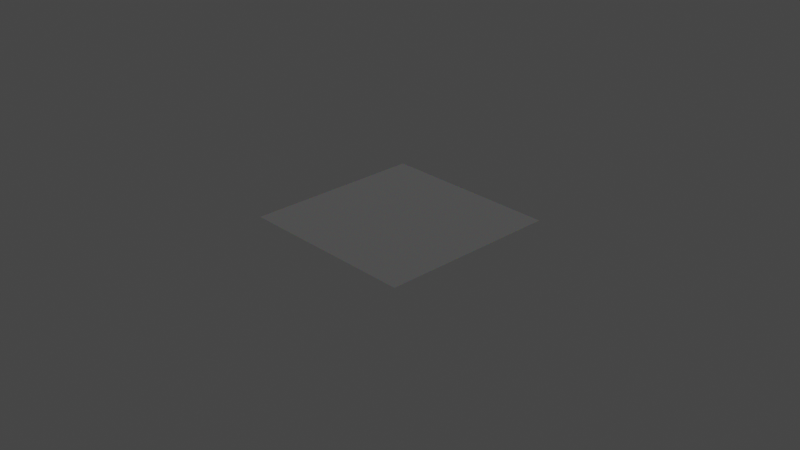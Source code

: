 # Source: fake_caustics_dispersion.blend  (saved by Blender 3.3.6; exported with 4.5.12 LTS)
import bpy
from mathutils import Matrix  # noqa: F401  (used for matrix-valued properties, if any)

bpy.ops.wm.read_factory_settings(use_empty=True)
scene = bpy.context.scene
scene.name = 'Scene'

# ---- collections
col_collection = bpy.data.collections.new('Collection'); scene.collection.children.link(col_collection)

# ---- materials (node trees are filled in below, after node groups)
mat_fake_caustics_dispersion = bpy.data.materials.new('fake_caustics_dispersion')
mat_fake_caustics_dispersion.surface_render_method = 'BLENDED'
mat_fake_caustics_dispersion.blend_method = 'BLEND'
mat_fake_caustics_dispersion.use_transparency_overlap = False
mat_fake_caustics_dispersion.show_transparent_back = False
mat_fake_caustics_dispersion.use_raytrace_refraction = True
mat_fake_caustics_dispersion.use_screen_refraction = True
mat_fake_caustics_dispersion.refraction_depth = 0.01
mat_fake_caustics_dispersion.thickness_mode = 'SLAB'

# ---- node groups
ng_fake_caustics_dispersion = bpy.data.node_groups.new('fake_caustics_dispersion', 'ShaderNodeTree')
_s = ng_fake_caustics_dispersion.interface.new_socket(name='Shader', in_out='OUTPUT', socket_type='NodeSocketShader')
_s = ng_fake_caustics_dispersion.interface.new_socket(name='--GLASS--', in_out='INPUT', socket_type='NodeSocketFloat')
_s.subtype = 'FACTOR'
_s.hide_value = True
_s = ng_fake_caustics_dispersion.interface.new_socket(name='Roughness', in_out='INPUT', socket_type='NodeSocketFloat')
_s.subtype = 'FACTOR'
_s.min_value = 0.0
_s.max_value = 1.0
_s = ng_fake_caustics_dispersion.interface.new_socket(name='IOR', in_out='INPUT', socket_type='NodeSocketFloat')
_s.default_value = 1.45
_s = ng_fake_caustics_dispersion.interface.new_socket(name='Glass Thickness', in_out='INPUT', socket_type='NodeSocketFloat')
_s.default_value = 0.2
_s.min_value = 0.0
_s.max_value = 1.0
_s = ng_fake_caustics_dispersion.interface.new_socket(name='Base Light', in_out='INPUT', socket_type='NodeSocketFloat')
_s.default_value = 1.0
_s.min_value = 0.0
_s.max_value = 1e+04
_s = ng_fake_caustics_dispersion.interface.new_socket(name='Light Multiplier', in_out='INPUT', socket_type='NodeSocketFloat')
_s.min_value = 0.0
_s = ng_fake_caustics_dispersion.interface.new_socket(name='Shadow', in_out='INPUT', socket_type='NodeSocketFloat')
_s.subtype = 'FACTOR'
_s.default_value = 0.4321
_s.min_value = 0.0
_s.max_value = 1.0
_s = ng_fake_caustics_dispersion.interface.new_socket(name='--DISPERSION--', in_out='INPUT', socket_type='NodeSocketFloat')
_s.hide_value = True
_s = ng_fake_caustics_dispersion.interface.new_socket(name='Glass Dispersion', in_out='INPUT', socket_type='NodeSocketFloat')
_s.min_value = 0.0
_s.max_value = 1.0
_s = ng_fake_caustics_dispersion.interface.new_socket(name='Shadow Dispertion', in_out='INPUT', socket_type='NodeSocketFloat')
_s.subtype = 'FACTOR'
_s.default_value = 1.0
_s.min_value = 0.0
_s.max_value = 1.0
_s = ng_fake_caustics_dispersion.interface.new_socket(name='--DISPERSION TEXTURE--', in_out='INPUT', socket_type='NodeSocketFloat')
_s.hide_value = True
_s = ng_fake_caustics_dispersion.interface.new_socket(name='Mix 1', in_out='INPUT', socket_type='NodeSocketFloat')
_s.default_value = 3.0
_s.min_value = 0.0
_s.max_value = 1e+04
_s = ng_fake_caustics_dispersion.interface.new_socket(name='Mix 1 Scale', in_out='INPUT', socket_type='NodeSocketFloat')
_s.default_value = 20.0
_s.min_value = 0.0
_s.max_value = 1000.0
_s = ng_fake_caustics_dispersion.interface.new_socket(name='Mix 2', in_out='INPUT', socket_type='NodeSocketFloat')
_s.default_value = 5.0
_s.min_value = 0.0
_s.max_value = 1e+04
_N = ng_fake_caustics_dispersion.nodes; _L = ng_fake_caustics_dispersion.links
n0 = _N.new('NodeReroute'); n0.name = 'Reroute'; n0.location = (-1963, -323)
n0.width = 16
n1 = _N.new('NodeGroupOutput'); n1.name = 'Group Output'; n1.location = (3609, 29)
n2 = _N.new('NodeReroute'); n2.name = 'Reroute.004'; n2.location = (-1779, -190)
n2.width = 16
n3 = _N.new('ShaderNodeTexVoronoi'); n3.name = 'Voronoi Texture'; n3.location = (-937, -331)
n3.distance = 'MINKOWSKI'
n3.inputs[7].default_value = 0.62
n4 = _N.new('NodeReroute'); n4.name = 'Reroute.003'; n4.location = (-1172, -17)
n4.width = 16
n4.socket_idname = 'NodeSocketFloat'
n5 = _N.new('ShaderNodeMix'); n5.name = 'Mix.002'; n5.location = (505, 56)
n5.data_type = 'RGBA'
n5.blend_type = 'ADD'
n6 = _N.new('ShaderNodeMath'); n6.name = 'Math'; n6.location = (-701, -419)
n6.operation = 'SUBTRACT'
n6.use_clamp = True
n6.inputs[0].default_value = 1.0
n7 = _N.new('ShaderNodeMath'); n7.name = 'Math.001'; n7.location = (-531, -415)
n7.operation = 'POWER'
n7.inputs[1].default_value = 9.88
n8 = _N.new('ShaderNodeMapRange'); n8.name = 'Map Range.002'; n8.location = (-378, -627)
n8.inputs[1].default_value = 0.9
n9 = _N.new('ShaderNodeInvert'); n9.name = 'Invert.004'; n9.location = (-591, -743)
n10 = _N.new('ShaderNodeMath'); n10.name = 'Math.002'; n10.location = (-267, -258)
n10.operation = 'MULTIPLY'
n11 = _N.new('ShaderNodeValToRGB'); n11.name = 'ColorRamp.008'; n11.location = (-669, -347)
n11.hide = True
n11.color_ramp.interpolation = 'EASE'
while len(n11.color_ramp.elements) > 1: n11.color_ramp.elements.remove(n11.color_ramp.elements[-1])
n11.color_ramp.elements[0].position = 0.425; n11.color_ramp.elements[0].color = (0.0, 0.0, 0.0, 1.0)
_e = n11.color_ramp.elements.new(0.7221); _e.color = (1.0, 0.9695, 0.9695, 1.0)
_e = n11.color_ramp.elements.new(0.8682); _e.color = (1.0, 1.0, 1.0, 1.0)
n12 = _N.new('ShaderNodeValToRGB'); n12.name = 'ColorRamp.001'; n12.location = (-202, -626)
n12.color_ramp.interpolation = 'B_SPLINE'
while len(n12.color_ramp.elements) > 1: n12.color_ramp.elements.remove(n12.color_ramp.elements[-1])
n12.color_ramp.elements[0].position = 0.5909; n12.color_ramp.elements[0].color = (0.0, 0.0, 0.0, 1.0)
_e = n12.color_ramp.elements.new(0.6102); _e.color = (0.7154, 0.7154, 0.7154, 1.0)
_e = n12.color_ramp.elements.new(0.625); _e.color = (0.0, 0.0, 0.0, 1.0)
_e = n12.color_ramp.elements.new(0.9131); _e.color = (0.0, 0.0, 0.0, 1.0)
_e = n12.color_ramp.elements.new(0.9227); _e.color = (1.0, 1.0, 1.0, 1.0)
_e = n12.color_ramp.elements.new(0.9384); _e.color = (0.0, 0.0, 0.0, 1.0)
n13 = _N.new('ShaderNodeMath'); n13.name = 'Math.013'; n13.location = (104, -669)
n13.operation = 'POWER'
n13.inputs[1].default_value = 3.5
n14 = _N.new('ShaderNodeMath'); n14.name = 'Math.003'; n14.location = (-595, -173)
n14.operation = 'MULTIPLY'
n14.inputs[1].default_value = 20.0
n15 = _N.new('ShaderNodeBsdfGlass'); n15.name = 'Glass BSDF.001'; n15.location = (1006, 1228)
n15.distribution = 'BECKMANN'
n15.inputs[0].default_value = (0.0, 1.33, 0.0, 1.0)
n16 = _N.new('ShaderNodeBsdfTransparent'); n16.name = 'Transparent BSDF'; n16.location = (2292, 232)
n17 = _N.new('ShaderNodeMix'); n17.name = 'Mix.008'; n17.location = (1730, -249)
n17.data_type = 'RGBA'
n17.blend_type = 'MULTIPLY'
n17.inputs[0].default_value = 1.0
n18 = _N.new('ShaderNodeBsdfGlass'); n18.name = 'Glass BSDF.002'; n18.location = (1003, 1038)
n18.distribution = 'BECKMANN'
n18.inputs[0].default_value = (0.0, 3.171e-07, 1.33, 1.0)
n19 = _N.new('ShaderNodeLayerWeight'); n19.name = 'Layer Weight'; n19.location = (1231, 1518)
n19.inputs[0].default_value = 0.31
n20 = _N.new('ShaderNodeRGBCurve'); n20.name = 'RGB Curves'; n20.location = (1429, 1463)
_c = n20.mapping.curves[3]
while len(_c.points) > 2: _c.points.remove(_c.points[-1])
_c.points[0].location = (0.0, 0.0); _c.points[0].handle_type = 'AUTO'
_c.points[1].location = (0.16364, 0.4875); _c.points[1].handle_type = 'AUTO'
_p = _c.points.new(0.35455, 0.71875); _p.handle_type = 'AUTO'
_p = _c.points.new(0.53182, 0.94375); _p.handle_type = 'AUTO'
_p = _c.points.new(1.0, 1.0); _p.handle_type = 'AUTO'
n20.mapping.update()
n21 = _N.new('ShaderNodeMath'); n21.name = 'Math.005'; n21.location = (131, 1185)
n21.operation = 'SUBTRACT'
n22 = _N.new('ShaderNodeBsdfAnisotropic'); n22.name = 'Glossy BSDF.001'; n22.location = (1520, 371)
n22.distribution = 'GGX'
n22.inputs[0].default_value = (1.2, 1.2, 1.2, 1.0)
n22.inputs[1].default_value = 0.0
n23 = _N.new('ShaderNodeFresnel'); n23.name = 'Fresnel.001'; n23.location = (1518, 522)
n24 = _N.new('ShaderNodeAddShader'); n24.name = 'Add Shader.006'; n24.location = (1237, 1181)
n25 = _N.new('ShaderNodeMath'); n25.name = 'Math.004'; n25.location = (-98, 1060)
n25.operation = 'MULTIPLY'
n26 = _N.new('ShaderNodeAddShader'); n26.name = 'Add Shader.007'; n26.location = (1233, 1067)
n27 = _N.new('ShaderNodeMixShader'); n27.name = 'Mix Shader.001'; n27.location = (1501, 1087)
n28 = _N.new('ShaderNodeMixShader'); n28.name = 'Mix Shader'; n28.location = (2607, 338)
n29 = _N.new('ShaderNodeMapRange'); n29.name = 'Map Range.001'; n29.location = (-1733, -194)
n29.hide = True
n29.interpolation_type = 'SMOOTHERSTEP'
n30 = _N.new('ShaderNodeValToRGB'); n30.name = 'ColorRamp.006'; n30.location = (-371, 54)
n30.width = 349
n30.color_ramp.interpolation = 'EASE'
n30.color_ramp.color_mode = 'HSV'
while len(n30.color_ramp.elements) > 1: n30.color_ramp.elements.remove(n30.color_ramp.elements[-1])
n30.color_ramp.elements[0].position = 0.4372; n30.color_ramp.elements[0].color = (0.0, 0.0, 0.0, 1.0)
_e = n30.color_ramp.elements.new(0.4547); _e.color = (1.0, 0.0, 0.0, 1.0)
_e = n30.color_ramp.elements.new(0.4691); _e.color = (1.0, 0.0, 0.0, 1.0)
_e = n30.color_ramp.elements.new(0.4784); _e.color = (0.0, 1.0, 0.0, 1.0)
_e = n30.color_ramp.elements.new(0.4878); _e.color = (0.0, 1.0, 0.0, 1.0)
_e = n30.color_ramp.elements.new(0.5101); _e.color = (0.0, 0.0, 1.0, 1.0)
_e = n30.color_ramp.elements.new(0.5112); _e.color = (0.0, 0.0, 1.0, 1.0)
_e = n30.color_ramp.elements.new(0.5252); _e.color = (1.0, 0.9837, 0.9708, 1.0)
_e = n30.color_ramp.elements.new(0.6463); _e.color = (1.0, 1.0, 1.0, 1.0)
_e = n30.color_ramp.elements.new(0.6641); _e.color = (0.0, 0.0, 0.0, 1.0)
_e = n30.color_ramp.elements.new(0.6658); _e.color = (1.0, 0.0, 0.0, 1.0)
_e = n30.color_ramp.elements.new(0.6778); _e.color = (0.9895, 0.0, 0.0, 1.0)
_e = n30.color_ramp.elements.new(0.6999); _e.color = (0.0, 1.0, 0.0, 1.0)
_e = n30.color_ramp.elements.new(0.7109); _e.color = (0.0, 0.0, 1.0, 1.0)
_e = n30.color_ramp.elements.new(0.7356); _e.color = (1.0, 0.9695, 0.9695, 1.0)
n31 = _N.new('ShaderNodeMix'); n31.name = 'Mix.006'; n31.location = (144, 232)
n31.data_type = 'RGBA'
n31.blend_type = 'COLOR'
n32 = _N.new('ShaderNodeValToRGB'); n32.name = 'ColorRamp.007'; n32.location = (-967, 365)
n32.color_ramp.interpolation = 'EASE'
while len(n32.color_ramp.elements) > 1: n32.color_ramp.elements.remove(n32.color_ramp.elements[-1])
n32.color_ramp.elements[0].position = 0.425; n32.color_ramp.elements[0].color = (0.0, 0.0, 0.0, 1.0)
_e = n32.color_ramp.elements.new(0.4691); _e.color = (1.0, 0.9754, 0.9646, 1.0)
_e = n32.color_ramp.elements.new(0.4878); _e.color = (0.9934, 1.0, 0.9869, 1.0)
_e = n32.color_ramp.elements.new(0.5051); _e.color = (1.0, 0.9343, 0.9464, 1.0)
_e = n32.color_ramp.elements.new(0.5587); _e.color = (1.0, 0.9837, 0.9708, 1.0)
_e = n32.color_ramp.elements.new(0.6489); _e.color = (0.01341, 0.01341, 0.01341, 1.0)
_e = n32.color_ramp.elements.new(0.6778); _e.color = (0.9257, 0.9895, 0.95, 1.0)
_e = n32.color_ramp.elements.new(0.6969); _e.color = (1.0, 0.9869, 0.9869, 1.0)
_e = n32.color_ramp.elements.new(0.7109); _e.color = (1.0, 0.9069, 0.9311, 1.0)
_e = n32.color_ramp.elements.new(0.7812); _e.color = (1.0, 0.9695, 0.9695, 1.0)
_e = n32.color_ramp.elements.new(0.8682); _e.color = (1.0, 1.0, 1.0, 1.0)
n33 = _N.new('ShaderNodeMath'); n33.name = 'Math.009'; n33.location = (-895, 53)
n33.operation = 'MULTIPLY'
n33.inputs[1].default_value = 0.81
n34 = _N.new('NodeGroupInput'); n34.name = 'Group Input.004'; n34.location = (-2431, -76)
n35 = _N.new('ShaderNodeMixShader'); n35.name = 'Mix Shader.003'; n35.location = (1928, 435)
n36 = _N.new('ShaderNodeBsdfGlass'); n36.name = 'Glass BSDF'; n36.location = (1013, 1413)
n36.distribution = 'BECKMANN'
n36.inputs[0].default_value = (1.33, 0.0, 0.0, 1.0)
n37 = _N.new('ShaderNodeMath'); n37.name = 'Math.006'; n37.location = (336, 1056)
n37.operation = 'SUBTRACT'
n38 = _N.new('NodeReroute'); n38.name = 'Reroute.001'; n38.location = (21, 1263)
n38.width = 16
n38.socket_idname = 'NodeSocketFloat'
n39 = _N.new('ShaderNodeNewGeometry'); n39.name = 'Geometry'; n39.location = (-2350, -442)
n40 = _N.new('ShaderNodeVectorMath'); n40.name = 'Vector Math'; n40.location = (-2144, -448)
n40.operation = 'DOT_PRODUCT'
n41 = _N.new('ShaderNodeValue'); n41.name = 'Value.003'; n41.location = (-97, 1092)
n41.hide = True
n41.outputs[0].default_value = 0.05
n42 = _N.new('ShaderNodeMix'); n42.name = 'Mix.007'; n42.location = (-2154, -215)
n42.data_type = 'RGBA'
n42.blend_type = 'BURN'
n42.inputs[7].default_value = (0.0, 0.0, 0.0, 1.0)
n43 = _N.new('NodeGroupInput'); n43.name = 'Group Input.003'; n43.location = (-479, 830)
n44 = _N.new('ShaderNodeLightPath'); n44.name = 'Light Path'; n44.location = (2347, 504)
n45 = _N.new('ShaderNodeBsdfGlass'); n45.name = 'Glass BSDF.003'; n45.location = (1222, 917)
n45.distribution = 'BECKMANN'
n45.inputs[2].default_value = 1.45
n46 = _N.new('NodeReroute'); n46.name = 'Reroute.002'; n46.location = (646, 696)
n46.width = 16
n46.socket_idname = 'NodeSocketFloatFactor'
n47 = _N.new('ShaderNodeFresnel'); n47.name = 'Fresnel'; n47.location = (-788, -752)
n47.inputs[0].default_value = 1.45
n48 = _N.new('ShaderNodeTexCoord'); n48.name = 'Texture Coordinate'; n48.location = (-1230, -587)
n49 = _N.new('NodeGroupInput'); n49.name = 'Group Input.001'; n49.location = (-1270, -153)
n50 = _N.new('ShaderNodeMath'); n50.name = 'Math.014'; n50.location = (282, -662)
n50.operation = 'MULTIPLY'
n50.inputs[1].default_value = 7.6
n51 = _N.new('NodeGroupInput'); n51.name = 'Group Input.002'; n51.location = (465, -251)
n52 = _N.new('ShaderNodeMix'); n52.name = 'Mix.004'; n52.location = (824, -158)
n52.data_type = 'RGBA'
n52.blend_type = 'ADD'
n53 = _N.new('ShaderNodeMix'); n53.name = 'Mix'; n53.location = (-630, 289)
n53.data_type = 'RGBA'
_L.new(n28.outputs[0], n1.inputs[0])
_L.new(n44.outputs[1], n28.inputs[0])
_L.new(n2.outputs[0], n29.inputs[0])
_L.new(n29.outputs[0], n4.inputs[0])
_L.new(n4.outputs[0], n32.inputs[0])
_L.new(n16.outputs[0], n28.inputs[2])
_L.new(n47.outputs[0], n9.inputs[1])
_L.new(n0.outputs[0], n2.inputs[0])
_L.new(n3.outputs[0], n6.inputs[1])
_L.new(n31.outputs[2], n5.inputs[6])
_L.new(n6.outputs[0], n7.inputs[0])
_L.new(n8.outputs[0], n12.inputs[0])
_L.new(n5.outputs[2], n52.inputs[6])
_L.new(n12.outputs[0], n13.inputs[0])
_L.new(n39.outputs[1], n40.inputs[0])
_L.new(n39.outputs[4], n40.inputs[1])
_L.new(n42.outputs[2], n0.inputs[0])
_L.new(n9.outputs[0], n8.inputs[0])
_L.new(n48.outputs[0], n3.inputs[0])
_L.new(n40.outputs[1], n42.inputs[6])
_L.new(n14.outputs[0], n5.inputs[7])
_L.new(n49.outputs[12], n3.inputs[2])
_L.new(n53.outputs[2], n31.inputs[6])
_L.new(n33.outputs[0], n30.inputs[0])
_L.new(n49.outputs[9], n31.inputs[0])
_L.new(n7.outputs[0], n10.inputs[0])
_L.new(n10.outputs[0], n5.inputs[0])
_L.new(n49.outputs[11], n14.inputs[0])
_L.new(n50.outputs[0], n52.inputs[0])
_L.new(n4.outputs[0], n11.inputs[0])
_L.new(n11.outputs[0], n10.inputs[1])
_L.new(n51.outputs[13], n52.inputs[7])
_L.new(n13.outputs[0], n50.inputs[0])
_L.new(n51.outputs[5], n17.inputs[7])
_L.new(n30.outputs[0], n31.inputs[7])
_L.new(n17.outputs[2], n16.inputs[0])
_L.new(n4.outputs[0], n33.inputs[0])
_L.new(n52.outputs[2], n17.inputs[6])
_L.new(n36.outputs[0], n24.inputs[0])
_L.new(n15.outputs[0], n24.inputs[1])
_L.new(n18.outputs[0], n26.inputs[0])
_L.new(n24.outputs[0], n26.inputs[1])
_L.new(n19.outputs[1], n20.inputs[1])
_L.new(n20.outputs[0], n27.inputs[0])
_L.new(n35.outputs[0], n28.inputs[1])
_L.new(n23.outputs[0], n35.inputs[0])
_L.new(n22.outputs[0], n35.inputs[2])
_L.new(n26.outputs[0], n27.inputs[2])
_L.new(n45.outputs[0], n27.inputs[1])
_L.new(n38.outputs[0], n21.inputs[0])
_L.new(n41.outputs[0], n25.inputs[0])
_L.new(n25.outputs[0], n21.inputs[1])
_L.new(n25.outputs[0], n37.inputs[1])
_L.new(n21.outputs[0], n37.inputs[0])
_L.new(n38.outputs[0], n36.inputs[2])
_L.new(n37.outputs[0], n18.inputs[2])
_L.new(n21.outputs[0], n15.inputs[2])
_L.new(n43.outputs[8], n25.inputs[1])
_L.new(n27.outputs[0], n35.inputs[1])
_L.new(n34.outputs[3], n42.inputs[0])
_L.new(n32.outputs[0], n53.inputs[0])
_L.new(n34.outputs[6], n53.inputs[6])
_L.new(n34.outputs[4], n53.inputs[7])
_L.new(n43.outputs[2], n38.inputs[0])
_L.new(n43.outputs[2], n23.inputs[0])
_L.new(n46.outputs[0], n45.inputs[1])
_L.new(n43.outputs[1], n46.inputs[0])
_L.new(n46.outputs[0], n18.inputs[1])
_L.new(n46.outputs[0], n15.inputs[1])
_L.new(n46.outputs[0], n36.inputs[1])
n1.is_active_output = True

# ---- material node trees
mat_fake_caustics_dispersion.use_nodes = True; mat_fake_caustics_dispersion.node_tree.nodes.clear()
_N = mat_fake_caustics_dispersion.node_tree.nodes; _L = mat_fake_caustics_dispersion.node_tree.links
n0 = _N.new('ShaderNodeOutputMaterial'); n0.name = 'Material Output'; n0.location = (106, 46)
n1 = _N.new('ShaderNodeGroup'); n1.name = 'Group'; n1.location = (-178, 50)
n1.width = 233
n1.node_tree = ng_fake_caustics_dispersion
n1.inputs[0].default_value = 0.0
n1.inputs[1].default_value = 0.0
n1.inputs[2].default_value = 1.45
n1.inputs[3].default_value = 0.4
n1.inputs[4].default_value = 0.94
n1.inputs[5].default_value = 1.0
n1.inputs[6].default_value = 0.0
n1.inputs[7].default_value = 0.0
n1.inputs[8].default_value = 1.0
n1.inputs[9].default_value = 1.0
n1.inputs[10].default_value = 0.0
n1.inputs[11].default_value = 1.6
n1.inputs[12].default_value = 45.5
n1.inputs[13].default_value = 6.1
n2 = _N.new('ShaderNodeValue'); n2.name = 'Value'; n2.location = (106, -114)
n2.outputs[0].default_value = 0.01
_L.new(n1.outputs[0], n0.inputs[0])
_L.new(n2.outputs[0], n0.inputs[3])
n0.is_active_output = True

# ---- world
world_world = bpy.data.worlds.new('World'); scene.world = world_world
world_world.use_nodes = True; world_world.node_tree.nodes.clear()
_N = world_world.node_tree.nodes; _L = world_world.node_tree.links
n0 = _N.new('ShaderNodeOutputWorld'); n0.name = 'World Output'; n0.location = (300, 300)
n1 = _N.new('ShaderNodeBackground'); n1.name = 'Background'; n1.location = (10, 300)
n1.inputs[0].default_value = (0.05088, 0.05088, 0.05088, 1.0)
_L.new(n1.outputs[0], n0.inputs[0])
n0.is_active_output = True
world_world.color = (0.05088, 0.05088, 0.05088)
world_world.use_sun_shadow = False
world_world.sun_shadow_jitter_overblur = 0.0

# ---- cameras
cam_camera = bpy.data.cameras.new('Camera')
cam_camera.clip_end = 100.0
cam_camera.ortho_scale = 7.314

# ---- lights
light_light = bpy.data.lights.new('Light', 'POINT')
light_light.transmission_factor = 0.0
light_light.energy = 1000.0
light_light.shadow_soft_size = 0.1
light_light.shadow_maximum_resolution = 0.006
light_light.use_absolute_resolution = True

# ---- meshes
me_plane = bpy.data.meshes.new('Plane')
me_plane.from_pydata([(-1.0, -1.0, 0.0), (1.0, -1.0, 0.0), (-1.0, 1.0, 0.0), (1.0, 1.0, 0.0)], [], [(0, 1, 3, 2)])
_uv = me_plane.uv_layers.new(name='UVMap')
_uv.uv.foreach_set('vector', [0.0, 0.0, 1.0, 0.0, 1.0, 1.0, 0.0, 1.0])
me_plane.materials.append(mat_fake_caustics_dispersion)
me_plane.use_remesh_fix_poles = True
me_plane.use_remesh_preserve_attributes = False
me_plane.update()

# ---- objects
ob_light = bpy.data.objects.new('Light', light_light)
ob_camera = bpy.data.objects.new('Camera', cam_camera)
ob_plane = bpy.data.objects.new('Plane', me_plane)

# ---- transforms, parenting, visibility, modifiers, constraints
ob_light.location = (4.076, 1.005, 5.904)
ob_light.rotation_euler = (0.6503, 0.05522, 1.866)
ob_light.lock_rotations_4d = False
ob_light.empty_display_type = 'ARROWS'
ob_light.color = (0.0, 0.0, 0.0, 0.0)
ob_light.lineart.crease_threshold = 0.0
ob_camera.location = (7.359, -6.926, 4.958)
ob_camera.rotation_euler = (1.109, 0.0, 0.8149)
ob_camera.lock_rotations_4d = False
ob_camera.empty_display_type = 'ARROWS'
ob_camera.color = (0.0, 0.0, 0.0, 0.0)
ob_camera.display_type = 'WIRE'
ob_camera.lineart.crease_threshold = 0.0
ob_plane.location = (0.0, 0.0, 0.0)
ob_plane.cycles.use_adaptive_subdivision = True
_m = ob_plane.modifiers.new('Subdivision', 'SUBSURF')
_m.subdivision_type = 'SIMPLE'

# ---- collection membership
col_collection.objects.link(ob_light)
col_collection.objects.link(ob_camera)
col_collection.objects.link(ob_plane)

# ---- scene / render settings (as saved in the file)
scene.camera = ob_camera
scene.frame_start = 1; scene.frame_end = 250; scene.frame_set(1)
scene.render.engine = 'CYCLES'
scene.cycles.feature_set = 'EXPERIMENTAL'
scene.cycles.use_denoising = False
scene.cycles.sampling_pattern = 'TABULATED_SOBOL'
scene.cycles.use_light_tree = False
scene.view_settings.view_transform = 'Filmic'
bpy.context.view_layer.update()
